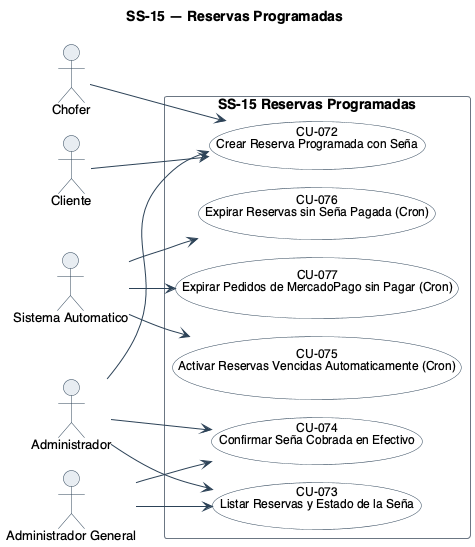

The diagram above was rendered by PlantUML. Its source (embedded in the PNG):
@startuml
!pragma layout smetana
title SS-15 — Reservas Programadas
left to right direction
skinparam backgroundColor #FFFFFF
skinparam shadowing false
skinparam defaultFontName Helvetica
skinparam defaultFontSize 13
skinparam ArrowColor #2C4257
skinparam actor {
  BorderColor #2C4257
  BackgroundColor #E8EDF2
}
skinparam usecase {
  BorderColor #2C4257
  BackgroundColor #FFFFFF
  FontSize 12
  BorderColor<<pendiente>> #9C4436
  BackgroundColor<<pendiente>> #F6E4E1
}
skinparam rectangle {
  BorderColor #6B7683
  FontSize 14
  FontStyle bold
}

actor "Cliente" as A1
actor "Chofer" as A2
actor "Administrador" as A3
actor "Sistema Automatico" as A4
actor "Administrador General" as A5

rectangle "SS-15 Reservas Programadas" {
  usecase "CU-072\nCrear Reserva Programada con Seña" as U72
  usecase "CU-073\nListar Reservas y Estado de la Seña" as U73
  usecase "CU-074\nConfirmar Seña Cobrada en Efectivo" as U74
  usecase "CU-075\nActivar Reservas Vencidas Automaticamente (Cron)" as U75
  usecase "CU-076\nExpirar Reservas sin Seña Pagada (Cron)" as U76
  usecase "CU-077\nExpirar Pedidos de MercadoPago sin Pagar (Cron)" as U77
}

A1 --> U72
A2 --> U72
A3 --> U72
A3 --> U73
A5 --> U73
A3 --> U74
A5 --> U74
A4 --> U75
A4 --> U76
A4 --> U77
@enduml